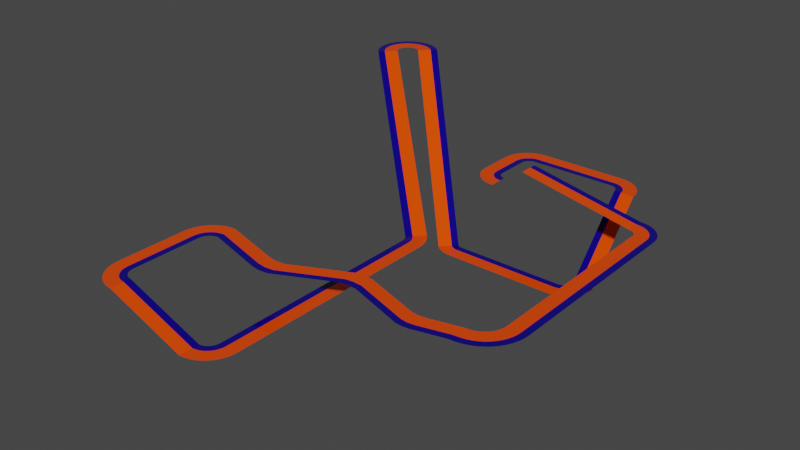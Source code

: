 # Source: track3-5.blend  (saved by Blender 3.4.6; exported with 4.5.12 LTS)
import bpy
from mathutils import Matrix  # noqa: F401  (used for matrix-valued properties, if any)

bpy.ops.wm.read_factory_settings(use_empty=True)
scene = bpy.context.scene
scene.name = 'Scene'

# ---- collections
col_collection = bpy.data.collections.new('Collection'); scene.collection.children.link(col_collection)

# ---- materials (node trees are filled in below, after node groups)
mat_track = bpy.data.materials.new('track')
mat_rings = bpy.data.materials.new('rings')
mat_monitor = bpy.data.materials.new('monitor')
mat_blocks = bpy.data.materials.new('blocks')

# ---- material node trees
mat_track.use_nodes = True; mat_track.node_tree.nodes.clear()
_N = mat_track.node_tree.nodes; _L = mat_track.node_tree.links
n0 = _N.new('ShaderNodeBsdfPrincipled'); n0.name = 'Principled BSDF'; n0.location = (120, 785)
n0.distribution = 'GGX'
n0.subsurface_method = 'RANDOM_WALK_SKIN'
n0.inputs[2].default_value = 0.1
n0.inputs[3].default_value = 1.45
n0.inputs[27].default_value = (0.0, 0.0, 0.0, 1.0)
n0.inputs[28].default_value = 1.0
n1 = _N.new('ShaderNodeOutputMaterial'); n1.name = 'Material Output'; n1.location = (410, 785)
n2 = _N.new('ShaderNodeTexGradient'); n2.name = 'Gradient Texture'; n2.location = (-355, 645)
n2.gradient_type = 'QUADRATIC'
n3 = _N.new('ShaderNodeMapping'); n3.name = 'Mapping'; n3.location = (-517, 691)
n4 = _N.new('ShaderNodeTexCoord'); n4.name = 'Texture Coordinate'; n4.location = (-683, 679)
n5 = _N.new('ShaderNodeValToRGB'); n5.name = 'ColorRamp'; n5.location = (-182, 716)
n5.color_ramp.color_mode = 'HSV'
while len(n5.color_ramp.elements) > 1: n5.color_ramp.elements.remove(n5.color_ramp.elements[-1])
n5.color_ramp.elements[0].position = 0.1373; n5.color_ramp.elements[0].color = (1.0, 0.06697, 0.0, 1.0)
_e = n5.color_ramp.elements.new(0.3884); _e.color = (1.0, 0.06648, 0.0, 1.0)
_e = n5.color_ramp.elements.new(0.3886); _e.color = (0.004164, 0.0, 0.1921, 1.0)
_e = n5.color_ramp.elements.new(0.8364); _e.color = (0.00384, 0.0, 0.192, 1.0)
_L.new(n0.outputs[0], n1.inputs[0])
_L.new(n2.outputs[0], n5.inputs[0])
_L.new(n3.outputs[0], n2.inputs[0])
_L.new(n5.outputs[0], n0.inputs[0])
_L.new(n4.outputs[2], n3.inputs[0])
n1.is_active_output = True
mat_rings.use_nodes = True; mat_rings.node_tree.nodes.clear()
_N = mat_rings.node_tree.nodes; _L = mat_rings.node_tree.links
n0 = _N.new('ShaderNodeBsdfPrincipled'); n0.name = 'Principled BSDF'; n0.location = (10, 300)
n0.distribution = 'GGX'
n0.subsurface_method = 'RANDOM_WALK_SKIN'
n0.inputs[0].default_value = (0.00473, 0.0, 0.3694, 1.0)
n0.inputs[1].default_value = 0.8
n0.inputs[2].default_value = 0.0
n0.inputs[3].default_value = 1.45
n0.inputs[27].default_value = (0.0, 0.0, 0.0, 1.0)
n0.inputs[28].default_value = 1.0
n1 = _N.new('ShaderNodeOutputMaterial'); n1.name = 'Material Output'; n1.location = (300, 300)
_L.new(n0.outputs[0], n1.inputs[0])
n1.is_active_output = True
mat_monitor.use_nodes = True; mat_monitor.node_tree.nodes.clear()
_N = mat_monitor.node_tree.nodes; _L = mat_monitor.node_tree.links
n0 = _N.new('ShaderNodeBsdfPrincipled'); n0.name = 'Principled BSDF'; n0.location = (10, 300)
n0.distribution = 'GGX'
n0.subsurface_method = 'RANDOM_WALK_SKIN'
n0.inputs[0].default_value = (0.0, 0.0, 0.0, 1.0)
n0.inputs[1].default_value = 1.0
n0.inputs[2].default_value = 0.0
n0.inputs[3].default_value = 1.45
n0.inputs[27].default_value = (0.0, 0.0, 0.0, 1.0)
n0.inputs[28].default_value = 1.0
n1 = _N.new('ShaderNodeOutputMaterial'); n1.name = 'Material Output'; n1.location = (300, 300)
_L.new(n0.outputs[0], n1.inputs[0])
n1.is_active_output = True
mat_blocks.use_nodes = True; mat_blocks.node_tree.nodes.clear()
_N = mat_blocks.node_tree.nodes; _L = mat_blocks.node_tree.links
n0 = _N.new('ShaderNodeBsdfPrincipled'); n0.name = 'Principled BSDF'; n0.location = (10, 300)
n0.distribution = 'GGX'
n0.subsurface_method = 'RANDOM_WALK_SKIN'
n0.inputs[0].default_value = (0.6074, 0.231, 0.007693, 1.0)
n0.inputs[3].default_value = 1.45
n0.inputs[27].default_value = (0.0, 0.0, 0.0, 1.0)
n0.inputs[28].default_value = 1.0
n1 = _N.new('ShaderNodeOutputMaterial'); n1.name = 'Material Output'; n1.location = (300, 300)
_L.new(n0.outputs[0], n1.inputs[0])
n1.is_active_output = True

# ---- world
world_world = bpy.data.worlds.new('World'); scene.world = world_world
world_world.use_nodes = True; world_world.node_tree.nodes.clear()
_N = world_world.node_tree.nodes; _L = world_world.node_tree.links
n0 = _N.new('ShaderNodeOutputWorld'); n0.name = 'World Output'; n0.location = (300, 300)
n1 = _N.new('ShaderNodeBackground'); n1.name = 'Background'; n1.location = (10, 300)
n1.inputs[0].default_value = (0.05088, 0.05088, 0.05088, 1.0)
_L.new(n1.outputs[0], n0.inputs[0])
n0.is_active_output = True
world_world.color = (0.05088, 0.05088, 0.05088)
world_world.use_sun_shadow = False
world_world.sun_shadow_jitter_overblur = 0.0

# ---- meshes
me_plane_003 = bpy.data.meshes.new('Plane.003')
me_plane_003.from_pydata([(-25.63, -262.9, -2.519), (-25.63, 275.3, -2.519), (-26.14, -271.1, -2.519), (-27.71, -279.1, -2.519), (-30.3, -286.8, -2.519), (-33.88, -294.1, -2.519), (-38.38, -300.9, -2.519), (-43.73, -307.0, -2.519), (-49.83, -312.4, -2.519), (-56.59, -316.9, -2.519), (-63.87, -320.5, -2.519), (-71.57, -323.2, -2.519), (-79.55, -324.8, -2.519), (-88.69, -325.8, -2.519), (-800.9, -325.4, -2.519), (-812.6, -326.1, -2.519), (-824.2, -328.4, -2.519), (-835.3, -332.1, -2.519), (-845.9, -337.3, -2.519), (-855.7, -343.8, -2.519), (-864.6, -351.6, -2.519), (-872.4, -360.4, -2.519), (-878.9, -370.2, -2.519), (-884.2, -380.7, -2.519), (-888.0, -391.9, -2.519), (-890.3, -403.4, -2.519), (-891.1, -415.2, -2.519), (-891.1, -612.5, -2.519), (-890.4, -624.3, -2.519), (-888.2, -635.9, -2.519), (-884.5, -647.1, -2.519), (-879.4, -657.7, -2.519), (-872.9, -667.6, -2.519), (-865.2, -676.5, -2.519), (-856.4, -684.4, -2.519), (-846.7, -691.0, -2.519), (-836.1, -696.3, -2.519), (-825.0, -700.2, -2.519), (-813.4, -702.6, -2.519), (-801.7, -703.5, -2.519), (-577.4, -703.5, -86.15), (-565.7, -702.6, -86.15), (-554.3, -700.3, -86.15), (-543.2, -696.5, -86.15), (-532.7, -691.3, -86.15), (-523.0, -684.8, -86.15), (-514.2, -677.0, -86.15), (-506.5, -668.2, -86.15), (-500.1, -658.4, -86.15), (-494.9, -647.9, -86.15), (-491.2, -636.8, -86.15), (-489.0, -625.4, -86.15), (-488.3, -613.7, -86.15), (-488.3, 14.31, -86.15), (-488.4, 20.11, -86.15), (-488.9, 25.89, -86.15), (-489.8, 31.63, -86.15), (-491.1, 37.3, -86.15), (-492.7, 42.87, -86.15), (-494.7, 48.32, -86.15), (-497.1, 53.62, -86.15), (-499.8, 58.77, -86.15), (-502.8, 63.72, -86.15), (-506.2, 68.47, -86.15), (-509.8, 72.98, -86.15), (-513.8, 77.25, -86.15), (-929.7, 455.6, 233.0), (-934.5, 461.9, 233.0), (-937.6, 469.2, 233.0), (-938.6, 477.1, 233.0), (-937.6, 485.0, 233.0), (-934.5, 492.3, 233.0), (-929.7, 498.6, 233.0), (-923.4, 503.5, 233.0), (-916.1, 506.5, 233.0), (-908.2, 507.5, 233.0), (-900.3, 506.5, 233.0), (-893.0, 503.5, 233.0), (-886.7, 498.6, 233.0), (-590.6, 229.5, -207.1), (-586.8, 226.0, -207.1), (-582.7, 222.8, -207.1), (-578.4, 219.9, -207.1), (-574.0, 217.3, -207.1), (-569.3, 214.9, -207.1), (-564.6, 212.9, -207.1), (-559.7, 211.2, -207.1), (-554.7, 209.8, -207.1), (-549.6, 208.7, -207.1), (-544.5, 208.0, -207.1), (-539.3, 207.6, -207.1), (-534.1, 207.5, -207.1), (-220.2, 207.5, -207.1), (-208.9, 208.6, -207.1), (-198.0, 211.0, -207.1), (-187.4, 214.9, -207.1), (-177.4, 220.1, -207.1), (-168.2, 226.6, -207.1), (-159.9, 234.2, -207.1), (-152.7, 242.9, -207.1), (-146.7, 252.4, -207.1), (-142.0, 262.6, -207.1), (-138.6, 273.4, -207.1), (-136.7, 284.5, -207.1), (-136.2, 295.7, -207.1), (-136.2, 474.2, -4.072), (-137.1, 484.8, -4.072), (-139.4, 495.3, -4.072), (-143.0, 505.3, -4.072), (-147.8, 514.8, -4.072), (-153.9, 523.6, -4.072), (-161.1, 531.5, -4.072), (-169.2, 538.4, -4.072), (-178.2, 544.2, -4.072), (-187.9, 548.8, -4.072), (-198.0, 552.1, -4.072), (-208.5, 554.0, -4.072), (-219.2, 554.5, -4.072), (-461.4, 554.5, -4.072), (-472.1, 553.9, -4.072), (-482.6, 551.8, -4.072), (-492.8, 548.4, -4.072), (-502.4, 543.6, -4.072), (-511.3, 537.7, -4.072), (-519.4, 530.6, -4.072), (-526.4, 522.6, -4.072), (-532.4, 513.7, -4.072), (-537.2, 504.1, -4.072), (-540.6, 494.0, -4.072), (-542.7, 483.5, -4.072), (-543.5, 472.8, -4.072), (-543.5, 376.3, -4.072), (-542.8, 366.0, -4.072), (-540.9, 355.9, -4.072), (-537.6, 346.1, -4.072), (-533.1, 336.9, -4.072), (-527.4, 328.3, -4.072), (-520.6, 320.5, -4.072), (-512.9, 313.6, -4.072), (-504.3, 307.9, -4.072), (-495.1, 303.3, -4.072), (-485.3, 299.9, -4.072), (-475.2, 297.8, -4.072), (-464.9, 297.1, -4.072), (-25.86, 278.2, -2.519), (-26.46, 281.0, -2.519), (-27.42, 283.7, -2.519), (-28.73, 286.3, -2.519), (-30.36, 288.7, -2.519), (-32.28, 290.8, -2.519), (-34.47, 292.7, -2.519), (-36.89, 294.3, -2.519), (-39.49, 295.5, -2.519), (-42.23, 296.4, -2.519), (-45.06, 296.9, -2.519), (-47.93, 297.1, -2.519), (-370.5, 297.1, 60.96), (30.74, -262.9, -2.519), (29.75, -278.4, -2.519), (26.75, -293.6, -2.519), (21.79, -308.3, -2.519), (14.95, -322.3, -2.519), (6.347, -335.2, -2.519), (-3.863, -346.9, -2.519), (-15.51, -357.1, -2.519), (-28.4, -365.7, -2.519), (-42.3, -372.6, -2.519), (-56.98, -377.6, -2.519), (-72.19, -380.7, -2.519), (-86.64, -382.2, -2.519), (-800.9, -381.7, -2.519), (-805.3, -382.0, -2.519), (-809.6, -382.8, -2.519), (-813.8, -384.2, -2.519), (-817.7, -386.1, -2.519), (-821.4, -388.6, -2.519), (-824.7, -391.4, -2.519), (-827.6, -394.7, -2.519), (-830.1, -398.4, -2.519), (-832.1, -402.3, -2.519), (-833.5, -406.5, -2.519), (-834.4, -410.8, -2.519), (-834.7, -415.2, -2.519), (-834.7, -612.5, -2.519), (-834.5, -616.9, -2.519), (-833.7, -621.3, -2.519), (-832.4, -625.5, -2.519), (-830.6, -629.5, -2.519), (-828.2, -633.3, -2.519), (-825.3, -636.6, -2.519), (-822.1, -639.6, -2.519), (-818.5, -642.2, -2.519), (-814.5, -644.2, -2.519), (-810.4, -645.7, -2.519), (-806.1, -646.7, -2.519), (-801.7, -647.1, -2.519), (-577.4, -647.1, -86.15), (-573.1, -646.8, -86.15), (-568.8, -645.9, -86.15), (-564.8, -644.4, -86.15), (-560.9, -642.5, -86.15), (-557.3, -640.0, -86.15), (-554.1, -637.2, -86.15), (-551.3, -633.9, -86.15), (-548.9, -630.3, -86.15), (-547.0, -626.4, -86.15), (-545.7, -622.3, -86.15), (-544.9, -618.0, -86.15), (-544.6, -613.7, -86.15), (-544.6, 14.31, -86.15), (-544.7, 16.42, -86.15), (-544.8, 18.54, -86.15), (-545.1, 20.63, -86.15), (-545.6, 22.7, -86.15), (-546.1, 24.74, -86.15), (-546.8, 26.74, -86.15), (-547.7, 28.69, -86.15), (-548.6, 30.58, -86.15), (-549.7, 32.4, -86.15), (-550.9, 34.15, -86.15), (-552.2, 35.81, -86.15), (-553.6, 37.39, -86.15), (-969.6, 415.7, 233.0), (-983.4, 433.7, 233.0), (-992.0, 454.6, 233.0), (-995.0, 477.1, 233.0), (-992.0, 499.6, 233.0), (-983.4, 520.5, 233.0), (-969.6, 538.5, 233.0), (-951.6, 552.3, 233.0), (-930.7, 561.0, 233.0), (-908.2, 563.9, 233.0), (-885.7, 561.0, 233.0), (-864.8, 552.3, 233.0), (-846.8, 538.5, 233.0), (-550.8, 269.4, -207.1), (-549.6, 268.4, -207.1), (-548.4, 267.6, -207.1), (-547.1, 266.8, -207.1), (-545.8, 266.1, -207.1), (-544.4, 265.5, -207.1), (-543.0, 265.0, -207.1), (-541.6, 264.6, -207.1), (-540.1, 264.3, -207.1), (-538.6, 264.0, -207.1), (-537.1, 263.9, -207.1), (-535.6, 263.9, -207.1), (-534.1, 263.9, -207.1), (-220.2, 263.9, -207.1), (-216.3, 264.5, -207.1), (-212.5, 265.5, -207.1), (-209.0, 267.0, -207.1), (-205.6, 269.0, -207.1), (-202.5, 271.3, -207.1), (-199.8, 274.1, -207.1), (-197.5, 277.2, -207.1), (-195.5, 280.6, -207.1), (-194.1, 284.2, -207.1), (-193.1, 288.0, -207.1), (-192.6, 291.8, -207.1), (-192.6, 295.7, -207.1), (-192.6, 474.2, -4.072), (-193.0, 477.5, -4.072), (-193.8, 480.7, -4.072), (-195.0, 483.7, -4.072), (-196.7, 486.6, -4.072), (-198.6, 489.3, -4.072), (-200.9, 491.7, -4.072), (-203.5, 493.7, -4.072), (-206.4, 495.4, -4.072), (-209.4, 496.7, -4.072), (-212.6, 497.6, -4.072), (-215.9, 498.1, -4.072), (-219.2, 498.2, -4.072), (-461.4, 498.2, -4.072), (-464.8, 498.0, -4.072), (-468.0, 497.3, -4.072), (-471.2, 496.3, -4.072), (-474.2, 494.8, -4.072), (-477.0, 493.0, -4.072), (-479.5, 490.8, -4.072), (-481.7, 488.3, -4.072), (-483.6, 485.5, -4.072), (-485.1, 482.5, -4.072), (-486.2, 479.4, -4.072), (-486.8, 476.1, -4.072), (-487.1, 472.8, -4.072), (-487.1, 376.3, -4.072), (-486.9, 373.4, -4.072), (-486.4, 370.5, -4.072), (-485.5, 367.7, -4.072), (-484.2, 365.0, -4.072), (-482.6, 362.6, -4.072), (-480.7, 360.3, -4.072), (-478.6, 358.4, -4.072), (-476.1, 356.7, -4.072), (-473.5, 355.4, -4.072), (-470.7, 354.4, -4.072), (-467.9, 353.7, -4.072), (-464.9, 353.5, -4.072), (30.74, 275.3, -2.519), (30.04, 285.6, -2.519), (28.0, 295.6, -2.519), (24.67, 305.3, -2.519), (20.1, 314.5, -2.519), (14.37, 323.0, -2.519), (7.582, 330.7, -2.519), (-0.1524, 337.4, -2.519), (-8.699, 343.1, -2.519), (-17.91, 347.6, -2.519), (-27.64, 350.8, -2.519), (-37.7, 352.8, -2.519), (-47.93, 353.4, -2.519), (-370.5, 353.4, 60.96), (-606.8, -375.8, -2.519), (-606.8, -432.2, -2.519), (-198.0, -349.8, -2.519), (-198.0, -406.1, -2.519), (-402.4, -294.6, -2.519), (-402.4, -351.0, -2.519), (-580.5, -372.9, -2.519), (-580.5, -429.3, -2.519), (-632.2, -372.1, -2.519), (-632.2, -428.5, -2.519), (-376.7, -295.8, -2.519), (-376.7, -352.1, -2.519), (-424.9, -297.9, -2.519), (-424.9, -354.3, -2.519), (-179.4, -347.8, -2.519), (-179.4, -404.1, -2.519), (-216.7, -347.9, -2.519), (-216.7, -404.3, -2.519), (-95.71, -327.0, -2.519), (-96.17, -383.4, -2.519)], [], [(298, 142, 143, 299), (297, 141, 142, 298), (296, 140, 141, 297), (295, 139, 140, 296), (294, 138, 139, 295), (293, 137, 138, 294), (292, 136, 137, 293), (291, 135, 136, 292), (290, 134, 135, 291), (289, 133, 134, 290), (288, 132, 133, 289), (287, 131, 132, 288), (286, 130, 131, 287), (285, 129, 130, 286), (284, 128, 129, 285), (283, 127, 128, 284), (282, 126, 127, 283), (281, 125, 126, 282), (280, 124, 125, 281), (279, 123, 124, 280), (278, 122, 123, 279), (277, 121, 122, 278), (276, 120, 121, 277), (275, 119, 120, 276), (274, 118, 119, 275), (273, 117, 118, 274), (272, 116, 117, 273), (271, 115, 116, 272), (270, 114, 115, 271), (269, 113, 114, 270), (268, 112, 113, 269), (267, 111, 112, 268), (266, 110, 111, 267), (265, 109, 110, 266), (264, 108, 109, 265), (263, 107, 108, 264), (262, 106, 107, 263), (261, 105, 106, 262), (260, 104, 105, 261), (259, 103, 104, 260), (258, 102, 103, 259), (257, 101, 102, 258), (256, 100, 101, 257), (255, 99, 100, 256), (254, 98, 99, 255), (253, 97, 98, 254), (252, 96, 97, 253), (251, 95, 96, 252), (250, 94, 95, 251), (249, 93, 94, 250), (248, 92, 93, 249), (247, 91, 92, 248), (246, 90, 91, 247), (245, 89, 90, 246), (244, 88, 89, 245), (243, 87, 88, 244), (242, 86, 87, 243), (241, 85, 86, 242), (240, 84, 85, 241), (239, 83, 84, 240), (238, 82, 83, 239), (237, 81, 82, 238), (236, 80, 81, 237), (235, 79, 80, 236), (234, 78, 79, 235), (233, 77, 78, 234), (232, 76, 77, 233), (231, 75, 76, 232), (230, 74, 75, 231), (229, 73, 74, 230), (228, 72, 73, 229), (227, 71, 72, 228), (226, 70, 71, 227), (225, 69, 70, 226), (224, 68, 69, 225), (223, 67, 68, 224), (222, 66, 67, 223), (221, 65, 66, 222), (220, 64, 65, 221), (219, 63, 64, 220), (218, 62, 63, 219), (217, 61, 62, 218), (216, 60, 61, 217), (215, 59, 60, 216), (214, 58, 59, 215), (213, 57, 58, 214), (212, 56, 57, 213), (211, 55, 56, 212), (210, 54, 55, 211), (209, 53, 54, 210), (208, 52, 53, 209), (207, 51, 52, 208), (206, 50, 51, 207), (205, 49, 50, 206), (204, 48, 49, 205), (203, 47, 48, 204), (202, 46, 47, 203), (201, 45, 46, 202), (200, 44, 45, 201), (199, 43, 44, 200), (198, 42, 43, 199), (197, 41, 42, 198), (196, 40, 41, 197), (195, 39, 40, 196), (194, 38, 39, 195), (193, 37, 38, 194), (192, 36, 37, 193), (191, 35, 36, 192), (190, 34, 35, 191), (189, 33, 34, 190), (188, 32, 33, 189), (187, 31, 32, 188), (186, 30, 31, 187), (185, 29, 30, 186), (184, 28, 29, 185), (183, 27, 28, 184), (182, 26, 27, 183), (181, 25, 26, 182), (180, 24, 25, 181), (179, 23, 24, 180), (178, 22, 23, 179), (177, 21, 22, 178), (176, 20, 21, 177), (175, 19, 20, 176), (174, 18, 19, 175), (173, 17, 18, 174), (172, 16, 17, 173), (171, 15, 16, 172), (170, 14, 15, 171), (323, 322, 14, 170), (168, 12, 13, 169), (167, 11, 12, 168), (166, 10, 11, 167), (165, 9, 10, 166), (164, 8, 9, 165), (163, 7, 8, 164), (162, 6, 7, 163), (161, 5, 6, 162), (160, 4, 5, 161), (159, 3, 4, 160), (158, 2, 3, 159), (157, 0, 2, 158), (155, 312, 313, 156), (154, 311, 312, 155), (153, 310, 311, 154), (152, 309, 310, 153), (151, 308, 309, 152), (150, 307, 308, 151), (149, 306, 307, 150), (148, 305, 306, 149), (147, 304, 305, 148), (146, 303, 304, 147), (145, 302, 303, 146), (144, 301, 302, 145), (1, 300, 301, 144), (0, 157, 300, 1), (321, 320, 314, 315), (329, 328, 316, 317), (325, 324, 318, 319), (327, 326, 320, 321), (315, 314, 322, 323), (331, 330, 324, 325), (319, 318, 326, 327), (333, 332, 328, 329), (317, 316, 330, 331), (169, 13, 332, 333)])
_uv = me_plane_003.uv_layers.new(name='UVMap')
_uv.uv.foreach_set('vector', [0.8962, 0.0, 0.1106, 0.0, 0.1106, 0.0, 0.8962, 0.0, 0.8962, 0.0, 0.1106, 0.0, 0.1106, 0.0, 0.8962, 0.0, 0.8962, 0.0, 0.1106, 0.0, 0.1106, 0.0, 0.8962, 0.0, 0.8962, 0.0, 0.1106, 0.0, 0.1106, 0.0, 0.8962, 0.0, 0.8962, 0.0, 0.1106, 0.0, 0.1106, 0.0, 0.8962, 0.0, 0.8962, 0.0, 0.1106, 0.0, 0.1106, 0.0, 0.8962, 0.0, 0.8962, 0.0, 0.1106, 0.0, 0.1106, 0.0, 0.8962, 0.0, 0.8962, 0.0, 0.1106, 0.0, 0.1106, 0.0, 0.8962, 0.0, 0.8962, 0.0, 0.1106, 0.0, 0.1106, 0.0, 0.8962, 0.0, 0.8962, 0.0, 0.1106, 0.0, 0.1106, 0.0, 0.8962, 0.0, 0.8962, 0.0, 0.1106, 0.0, 0.1106, 0.0, 0.8962, 0.0, 0.8962, 0.0, 0.1106, 0.0, 0.1106, 0.0, 0.8962, 0.0, 0.8962, 0.0, 0.1106, 0.0, 0.1106, 0.0, 0.8962, 0.0, 0.8962, 0.0, 0.1106, 0.0, 0.1106, 0.0, 0.8962, 0.0, 0.8962, 0.0, 0.1106, 0.0, 0.1106, 0.0, 0.8962, 0.0, 0.8962, 0.0, 0.1106, 0.0, 0.1106, 0.0, 0.8962, 0.0, 0.8962, 0.0, 0.1106, 0.0, 0.1106, 0.0, 0.8962, 0.0, 0.8962, 0.0, 0.1106, 0.0, 0.1106, 0.0, 0.8962, 0.0, 0.8962, 0.0, 0.1106, 0.0, 0.1106, 0.0, 0.8962, 0.0, 0.8962, 0.0, 0.1106, 0.0, 0.1106, 0.0, 0.8962, 0.0, 0.8962, 0.0, 0.1106, 0.0, 0.1106, 0.0, 0.8962, 0.0, 0.8962, 0.0, 0.1106, 0.0, 0.1106, 0.0, 0.8962, 0.0, 0.8962, 0.0, 0.1106, 0.0, 0.1106, 0.0, 0.8962, 0.0, 0.8962, 0.0, 0.1106, 0.0, 0.1106, 0.0, 0.8962, 0.0, 0.8962, 0.0, 0.1106, 0.0, 0.1106, 0.0, 0.8962, 0.0, 0.8962, 0.0, 0.1106, 0.0, 0.1106, 0.0, 0.8962, 0.0, 0.8962, 0.0, 0.1106, 0.0, 0.1106, 0.0, 0.8962, 0.0, 0.8962, 0.0, 0.1106, 0.0, 0.1106, 0.0, 0.8962, 0.0, 0.8962, 0.0, 0.1106, 0.0, 0.1106, 0.0, 0.8962, 0.0, 0.8962, 0.0, 0.1106, 0.0, 0.1106, 0.0, 0.8962, 0.0, 0.8962, 0.0, 0.1106, 0.0, 0.1106, 0.0, 0.8962, 0.0, 0.8962, 0.0, 0.1106, 0.0, 0.1106, 0.0, 0.8962, 0.0, 0.8962, 0.0, 0.1106, 0.0, 0.1106, 0.0, 0.8962, 0.0, 0.8962, 0.0, 0.1106, 0.0, 0.1106, 0.0, 0.8962, 0.0, 0.8962, 0.0, 0.1106, 0.0, 0.1106, 0.0, 0.8962, 0.0, 0.8962, 0.0, 0.1106, 0.0, 0.1106, 0.0, 0.8962, 0.0, 0.8962, 0.0, 0.1106, 0.0, 0.1106, 0.0, 0.8962, 0.0, 0.8962, 0.0, 0.1106, 0.0, 0.1106, 0.0, 0.8962, 0.0, 0.8962, 0.0, 0.1106, 0.0, 0.1106, 0.0, 0.8962, 0.0, 0.8962, 0.0, 0.1106, 0.0, 0.1106, 0.0, 0.8962, 0.0, 0.8962, 0.0, 0.1106, 0.0, 0.1106, 0.0, 0.8962, 0.0, 0.8962, 0.0, 0.1106, 0.0, 0.1106, 0.0, 0.8962, 0.0, 0.8962, 0.0, 0.1106, 0.0, 0.1106, 0.0, 0.8962, 0.0, 0.8962, 0.0, 0.1106, 0.0, 0.1106, 0.0, 0.8962, 0.0, 0.8962, 0.0, 0.1106, 0.0, 0.1106, 0.0, 0.8962, 0.0, 0.8962, 0.0, 0.1106, 0.0, 0.1106, 0.0, 0.8962, 0.0, 0.8962, 0.0, 0.1106, 0.0, 0.1106, 0.0, 0.8962, 0.0, 0.8962, 0.0, 0.1106, 0.0, 0.1106, 0.0, 0.8962, 0.0, 0.8962, 0.0, 0.1106, 0.0, 0.1106, 0.0, 0.8962, 0.0, 0.8962, 0.0, 0.1106, 0.0, 0.1106, 0.0, 0.8962, 0.0, 0.8962, 0.0, 0.1106, 0.0, 0.1106, 0.0, 0.8962, 0.0, 0.8962, 0.0, 0.1106, 0.0, 0.1106, 0.0, 0.8962, 0.0, 0.8962, 0.0, 0.1106, 0.0, 0.1106, 0.0, 0.8962, 0.0, 0.8962, 0.0, 0.1106, 0.0, 0.1106, 0.0, 0.8962, 0.0, 0.8962, 0.0, 0.1106, 0.0, 0.1106, 0.0, 0.8962, 0.0, 0.8962, 0.0, 0.1106, 0.0, 0.1106, 0.0, 0.8962, 0.0, 0.8962, 0.0, 0.1106, 0.0, 0.1106, 0.0, 0.8962, 0.0, 0.8962, 0.0, 0.1106, 0.0, 0.1106, 0.0, 0.8962, 0.0, 0.8962, 0.0, 0.1106, 0.0, 0.1106, 0.0, 0.8962, 0.0, 0.8962, 0.0, 0.1106, 0.0, 0.1106, 0.0, 0.8962, 0.0, 0.8962, 0.0, 0.1106, 0.0, 0.1106, 0.0, 0.8962, 0.0, 0.8962, 0.0, 0.1106, 0.0, 0.1106, 0.0, 0.8962, 0.0, 0.8962, 0.0, 0.1106, 0.0, 0.1106, 0.0, 0.8962, 0.0, 0.8962, 0.0, 0.1106, 0.0, 0.1106, 0.0, 0.8962, 0.0, 0.8962, 0.0, 0.1106, 0.0, 0.1106, 0.0, 0.8962, 0.0, 0.8962, 0.0, 0.1106, 0.0, 0.1106, 0.0, 0.8962, 0.0, 0.8962, 0.0, 0.1106, 0.0, 0.1106, 0.0, 0.8962, 0.0, 0.8962, 0.0, 0.1106, 0.0, 0.1106, 0.0, 0.8962, 0.0, 0.8962, 0.0, 0.1106, 0.0, 0.1106, 0.0, 0.8962, 0.0, 0.8962, 0.0, 0.1106, 0.0, 0.1106, 0.0, 0.8962, 0.0, 0.8962, 0.0, 0.1106, 0.0, 0.1106, 0.0, 0.8962, 0.0, 0.8962, 0.0, 0.1106, 0.0, 0.1106, 0.0, 0.8962, 0.0, 0.8962, 0.0, 0.1106, 0.0, 0.1106, 0.0, 0.8962, 0.0, 0.8962, 0.0, 0.1106, 0.0, 0.1106, 0.0, 0.8962, 0.0, 0.8962, 0.0, 0.1106, 0.0, 0.1106, 0.0, 0.8962, 0.0, 0.8962, 0.0, 0.1106, 0.0, 0.1106, 0.0, 0.8962, 0.0, 0.8962, 0.0, 0.1106, 0.0, 0.1106, 0.0, 0.8962, 0.0, 0.8962, 0.0, 0.1106, 0.0, 0.1106, 0.0, 0.8962, 0.0, 0.8962, 0.0, 0.1106, 0.0, 0.1106, 0.0, 0.8962, 0.0, 0.8962, 0.0, 0.1106, 0.0, 0.1106, 0.0, 0.8962, 0.0, 0.8962, 0.0, 0.1106, 0.0, 0.1106, 0.0, 0.8962, 0.0, 0.8962, 0.0, 0.1106, 0.0, 0.1106, 0.0, 0.8962, 0.0, 0.8962, 0.0, 0.1106, 0.0, 0.1106, 0.0, 0.8962, 0.0, 0.8962, 0.0, 0.1106, 0.0, 0.1106, 0.0, 0.8962, 0.0, 0.8962, 0.0, 0.1106, 0.0, 0.1106, 0.0, 0.8962, 0.0, 0.8962, 0.0, 0.1106, 0.0, 0.1106, 0.0, 0.8962, 0.0, 0.8962, 0.0, 0.1106, 0.0, 0.1106, 0.0, 0.8962, 0.0, 0.8962, 0.0, 0.1106, 0.0, 0.1106, 0.0, 0.8962, 0.0, 0.8962, 0.0, 0.1106, 0.0, 0.1106, 0.0, 0.8962, 0.0, 0.8962, 0.0, 0.1106, 0.0, 0.1106, 0.0, 0.8962, 0.0, 0.8962, 0.0, 0.1106, 0.0, 0.1106, 0.0, 0.8962, 0.0, 0.8962, 0.0, 0.1106, 0.0, 0.1106, 0.0, 0.8962, 0.0, 0.8962, 0.0, 0.1106, 0.0, 0.1106, 0.0, 0.8962, 0.0, 0.8962, 0.0, 0.1106, 0.0, 0.1106, 0.0, 0.8962, 0.0, 0.8962, 0.0, 0.1106, 0.0, 0.1106, 0.0, 0.8962, 0.0, 0.8962, 0.0, 0.1106, 0.0, 0.1106, 0.0, 0.8962, 0.0, 0.8962, 0.0, 0.1106, 0.0, 0.1106, 0.0, 0.8962, 0.0, 0.8962, 0.0, 0.1106, 0.0, 0.1106, 0.0, 0.8962, 0.0, 0.8962, 0.0, 0.1106, 0.0, 0.1106, 0.0, 0.8962, 0.0, 0.8962, 0.0, 0.1106, 0.0, 0.1106, 0.0, 0.8962, 0.0, 0.8962, 0.0, 0.1106, 0.0, 0.1106, 0.0, 0.8962, 0.0, 0.8962, 0.0, 0.1106, 0.0, 0.1106, 0.0, 0.8962, 0.0, 0.8962, 0.0, 0.1106, 0.0, 0.1106, 0.0, 0.8962, 0.0, 0.8962, 0.0, 0.1106, 0.0, 0.1106, 0.0, 0.8962, 0.0, 0.8962, 0.0, 0.1106, 0.0, 0.1106, 0.0, 0.8962, 0.0, 0.8962, 0.0, 0.1106, 0.0, 0.1106, 0.0, 0.8962, 0.0, 0.8962, 0.0, 0.1106, 0.0, 0.1106, 0.0, 0.8962, 0.0, 0.8962, 0.0, 0.1106, 0.0, 0.1106, 0.0, 0.8962, 0.0, 0.8962, 0.0, 0.1106, 0.0, 0.1106, 0.0, 0.8962, 0.0, 0.8962, 0.0, 0.1106, 0.0, 0.1106, 0.0, 0.8962, 0.0, 0.8962, 0.0, 0.1106, 0.0, 0.1106, 0.0, 0.8962, 0.0, 0.8962, 0.0, 0.1106, 0.0, 0.1106, 0.0, 0.8962, 0.0, 0.8962, 0.0, 0.1106, 0.0, 0.1106, 0.0, 0.8962, 0.0, 0.8962, 0.0, 0.1106, 0.0, 0.1106, 0.0, 0.8962, 0.0, 0.8962, 0.0, 0.1106, 0.0, 0.1106, 0.0, 0.8962, 0.0, 0.8962, 0.0, 0.1106, 0.0, 0.1106, 0.0, 0.8962, 0.0, 0.8962, 0.0, 0.1106, 0.0, 0.1106, 0.0, 0.8962, 0.0, 0.8962, 0.0, 0.1106, 0.0, 0.1106, 0.0, 0.8962, 0.0, 0.8962, 0.0, 0.1106, 0.0, 0.1106, 0.0, 0.8962, 0.0, 0.8962, 0.0, 0.1106, 0.0, 0.1106, 0.0, 0.8962, 0.0, 0.8962, 0.0, 0.1106, 0.0, 0.1106, 0.0, 0.8962, 0.0, 0.8962, 0.0, 0.1106, 0.0, 0.1106, 0.0, 0.8962, 0.0, 0.8962, 0.0, 0.1106, 0.0, 0.1106, 0.0, 0.8962, 0.0, 0.8962, 0.0, 0.1106, 0.0, 0.1106, 0.0, 0.8962, 0.0, 0.8962, 0.0, 0.1106, 0.0, 0.1106, 0.0, 0.8962, 0.0, 0.8962, 0.0, 0.1106, 0.0, 0.1106, 0.0, 0.8962, 0.0, 0.8962, 0.0, 0.1106, 0.0, 0.1106, 0.0, 0.8962, 0.0, 0.8962, 0.0, 0.1106, 0.0, 0.1106, 0.0, 0.8962, 0.0, 0.8962, 0.0, 0.1106, 0.0, 0.1106, 0.0, 0.8962, 0.0, 0.8962, 0.0, 0.1106, 0.0, 0.1106, 0.0, 0.8962, 0.0, 0.8962, 0.0, 0.1106, 0.0, 0.1106, 0.0, 0.8962, 0.0, 0.8962, 0.0, 0.1106, 0.0, 0.1106, 0.0, 0.8962, 0.0, 0.8962, 0.0, 0.1106, 0.0, 0.1106, 0.0, 0.8962, 0.0, 0.8962, 0.0, 0.1106, 0.0, 0.1106, 0.0, 0.8962, 0.0, 0.8962, 0.0, 0.1106, 0.0, 0.1106, 0.0, 0.8962, 0.0, 0.8962, 0.0, 0.1106, 0.0, 0.1106, 0.0, 0.8962, 0.0, 0.8962, 0.0, 0.1106, 0.0, 0.1106, 0.0, 0.8962, 0.0, 0.8962, 0.0, 0.1106, 0.0, 0.1106, 0.0, 0.8962, 0.0, 0.8962, 0.0, 0.1106, 0.0, 0.1106, 0.0, 0.8962, 0.0, 0.8962, 0.0, 0.1106, 0.0, 0.1106, 0.0, 0.8962, 0.0, 0.8962, 0.0, 0.1106, 0.0, 0.1106, 0.0, 0.8962, 0.0, 0.8962, 0.0, 0.1106, 0.0, 0.1106, 0.0, 0.8962, 0.0, 0.1106, 1.0, 0.8962, 1.0, 0.8962, 1.0, 0.1106, 1.0, 0.1106, 1.0, 0.8962, 1.0, 0.8962, 1.0, 0.1106, 1.0, 0.1106, 1.0, 0.8962, 1.0, 0.8962, 1.0, 0.1106, 1.0, 0.1106, 1.0, 0.8962, 1.0, 0.8962, 1.0, 0.1106, 1.0, 0.1106, 1.0, 0.8962, 1.0, 0.8962, 1.0, 0.1106, 1.0, 0.1106, 1.0, 0.8962, 1.0, 0.8962, 1.0, 0.1106, 1.0, 0.1106, 1.0, 0.8962, 1.0, 0.8962, 1.0, 0.1106, 1.0, 0.1106, 1.0, 0.8962, 1.0, 0.8962, 1.0, 0.1106, 1.0, 0.1106, 1.0, 0.8962, 1.0, 0.8962, 1.0, 0.1106, 1.0, 0.1106, 1.0, 0.8962, 1.0, 0.8962, 1.0, 0.1106, 1.0, 0.1106, 1.0, 0.8962, 1.0, 0.8962, 1.0, 0.1106, 1.0, 0.1106, 1.0, 0.8962, 1.0, 0.8962, 1.0, 0.1106, 1.0, 0.1106, 1.0, 0.8962, 1.0, 0.8962, 1.0, 0.1106, 1.0, 0.1106, 0.0, 0.8962, 0.0, 0.8962, 1.0, 0.1106, 1.0, 0.8962, 0.0, 0.1106, 0.0, 0.1106, 0.0, 0.8962, 0.0, 0.8962, 0.0, 0.1106, 0.0, 0.1106, 0.0, 0.8962, 0.0, 0.8962, 0.0, 0.1106, 0.0, 0.1106, 0.0, 0.8962, 0.0, 0.8962, 0.0, 0.1106, 0.0, 0.1106, 0.0, 0.8962, 0.0, 0.8962, 0.0, 0.1106, 0.0, 0.1106, 0.0, 0.8962, 0.0, 0.8962, 0.0, 0.1106, 0.0, 0.1106, 0.0, 0.8962, 0.0, 0.8962, 0.0, 0.1106, 0.0, 0.1106, 0.0, 0.8962, 0.0, 0.8962, 0.0, 0.1106, 0.0, 0.1106, 0.0, 0.8962, 0.0, 0.8962, 0.0, 0.1106, 0.0, 0.1106, 0.0, 0.8962, 0.0, 0.8962, 0.0, 0.1106, 0.0, 0.1106, 0.0, 0.8962, 0.0])
me_plane_003.materials.append(mat_track)
me_plane_003.materials.append(mat_rings)
me_plane_003.materials.append(mat_monitor)
me_plane_003.materials.append(mat_blocks)
me_plane_003.update()

# ---- objects
ob_plane_003 = bpy.data.objects.new('Plane.003', me_plane_003)

# ---- transforms, parenting, visibility, modifiers, constraints
ob_plane_003.location = (0.0, 0.0, 0.0)

# ---- collection membership
col_collection.objects.link(ob_plane_003)

# ---- scene / render settings (as saved in the file)
scene.frame_start = 1; scene.frame_end = 250; scene.frame_set(151)
scene.render.engine = 'CYCLES'
scene.cycles.sampling_pattern = 'TABULATED_SOBOL'
scene.cycles.use_light_tree = False
scene.view_settings.view_transform = 'Filmic'
bpy.context.view_layer.update()

# ---- added for rendering (the .blend has no active camera and no usable light): camera, sun
cam_auto = bpy.data.cameras.new('AutoCamera')
cam_auto.lens = 50.0
cam_auto.sensor_width = 36.0
cam_auto.clip_end = 27422.3
ob_auto_camera = bpy.data.objects.new('AutoCamera', cam_auto)
scene.collection.objects.link(ob_auto_camera)
ob_auto_camera.location = (1080.4, -1944.81, 1263.0)
ob_auto_camera.rotation_euler = (1.09748, -7.21219e-08, 0.694738)
scene.camera = ob_auto_camera
light_auto_sun = bpy.data.lights.new('AutoSun', 'SUN')
light_auto_sun.energy = 3.0
light_auto_sun.angle = 0.0523599
ob_auto_sun = bpy.data.objects.new('AutoSun', light_auto_sun)
scene.collection.objects.link(ob_auto_sun)
ob_auto_sun.rotation_euler = (0.872665, 0.174533, 0.523599)
bpy.context.view_layer.update()
